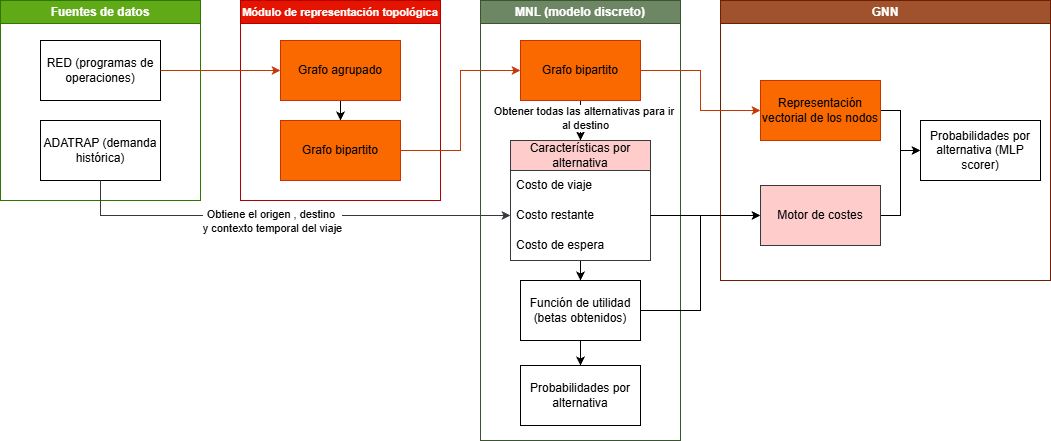

The diagram above was exported from draw.io. Its source (the exported page's mxGraphModel, read from the mxfile embedded in the PNG):
<mxGraphModel dx="1042" dy="527" grid="1" gridSize="10" guides="1" tooltips="1" connect="1" arrows="1" fold="1" page="1" pageScale="1" pageWidth="827" pageHeight="1169" math="0" shadow="0">
  <root>
    <mxCell id="0" />
    <mxCell id="1" parent="0" />
    <mxCell id="-U0Yb-texo-GvfUMU4_e-8" parent="1" style="swimlane;whiteSpace=wrap;html=1;fillColor=#60a917;fontColor=#ffffff;strokeColor=#2D7600;" value="Fuentes de datos" vertex="1">
      <mxGeometry height="200" width="200" x="40" y="160" as="geometry" />
    </mxCell>
    <mxCell id="-U0Yb-texo-GvfUMU4_e-10" parent="-U0Yb-texo-GvfUMU4_e-8" style="rounded=0;whiteSpace=wrap;html=1;" value="RED (programas de operaciones)" vertex="1">
      <mxGeometry height="60" width="120" x="40" y="40" as="geometry" />
    </mxCell>
    <mxCell id="-U0Yb-texo-GvfUMU4_e-9" parent="-U0Yb-texo-GvfUMU4_e-8" style="rounded=0;whiteSpace=wrap;html=1;" value="ADATRAP (demanda histórica)" vertex="1">
      <mxGeometry height="60" width="120" x="40" y="120" as="geometry" />
    </mxCell>
    <mxCell id="-U0Yb-texo-GvfUMU4_e-11" parent="1" style="swimlane;whiteSpace=wrap;html=1;fillColor=#6d8764;fontColor=#ffffff;strokeColor=#3A5431;" value="MNL (modelo discreto)" vertex="1">
      <mxGeometry height="440" width="200" x="520" y="160" as="geometry" />
    </mxCell>
    <mxCell id="-U0Yb-texo-GvfUMU4_e-34" edge="1" parent="-U0Yb-texo-GvfUMU4_e-11" source="-U0Yb-texo-GvfUMU4_e-20" style="edgeStyle=orthogonalEdgeStyle;rounded=0;orthogonalLoop=1;jettySize=auto;html=1;entryX=0.5;entryY=0;entryDx=0;entryDy=0;" target="-U0Yb-texo-GvfUMU4_e-26">
      <mxGeometry relative="1" as="geometry" />
    </mxCell>
    <mxCell id="-U0Yb-texo-GvfUMU4_e-57" connectable="0" parent="-U0Yb-texo-GvfUMU4_e-34" style="edgeLabel;html=1;align=center;verticalAlign=middle;resizable=0;points=[];" value="Obtener todas las alternativas para ir&amp;nbsp;&lt;div&gt;al destino&lt;/div&gt;" vertex="1">
      <mxGeometry relative="1" x="-0.14" y="4" as="geometry">
        <mxPoint as="offset" />
      </mxGeometry>
    </mxCell>
    <mxCell id="-U0Yb-texo-GvfUMU4_e-20" parent="-U0Yb-texo-GvfUMU4_e-11" style="rounded=0;whiteSpace=wrap;html=1;fillColor=#fa6800;fontColor=#000000;strokeColor=#C73500;" value="Grafo bipartito" vertex="1">
      <mxGeometry height="60" width="120" x="40" y="40" as="geometry" />
    </mxCell>
    <mxCell id="-U0Yb-texo-GvfUMU4_e-52" edge="1" parent="-U0Yb-texo-GvfUMU4_e-11" source="-U0Yb-texo-GvfUMU4_e-26" style="edgeStyle=orthogonalEdgeStyle;rounded=0;orthogonalLoop=1;jettySize=auto;html=1;entryX=0.5;entryY=0;entryDx=0;entryDy=0;" target="-U0Yb-texo-GvfUMU4_e-51">
      <mxGeometry relative="1" as="geometry" />
    </mxCell>
    <mxCell id="-U0Yb-texo-GvfUMU4_e-26" parent="-U0Yb-texo-GvfUMU4_e-11" style="swimlane;fontStyle=0;childLayout=stackLayout;horizontal=1;startSize=30;horizontalStack=0;resizeParent=1;resizeParentMax=0;resizeLast=0;collapsible=1;marginBottom=0;whiteSpace=wrap;html=1;fillColor=#ffcccc;strokeColor=#36393d;" value="Características por alternativa" vertex="1">
      <mxGeometry height="120" width="140" x="30" y="140" as="geometry" />
    </mxCell>
    <mxCell id="-U0Yb-texo-GvfUMU4_e-27" parent="-U0Yb-texo-GvfUMU4_e-26" style="text;strokeColor=none;fillColor=none;align=left;verticalAlign=middle;spacingLeft=4;spacingRight=4;overflow=hidden;points=[[0,0.5],[1,0.5]];portConstraint=eastwest;rotatable=0;whiteSpace=wrap;html=1;" value="Costo de viaje" vertex="1">
      <mxGeometry height="30" width="140" y="30" as="geometry" />
    </mxCell>
    <mxCell id="-U0Yb-texo-GvfUMU4_e-28" parent="-U0Yb-texo-GvfUMU4_e-26" style="text;strokeColor=none;fillColor=none;align=left;verticalAlign=middle;spacingLeft=4;spacingRight=4;overflow=hidden;points=[[0,0.5],[1,0.5]];portConstraint=eastwest;rotatable=0;whiteSpace=wrap;html=1;" value="Costo restante" vertex="1">
      <mxGeometry height="30" width="140" y="60" as="geometry" />
    </mxCell>
    <mxCell id="-U0Yb-texo-GvfUMU4_e-29" parent="-U0Yb-texo-GvfUMU4_e-26" style="text;strokeColor=none;fillColor=none;align=left;verticalAlign=middle;spacingLeft=4;spacingRight=4;overflow=hidden;points=[[0,0.5],[1,0.5]];portConstraint=eastwest;rotatable=0;whiteSpace=wrap;html=1;" value="Costo de espera" vertex="1">
      <mxGeometry height="30" width="140" y="90" as="geometry" />
    </mxCell>
    <mxCell id="-U0Yb-texo-GvfUMU4_e-61" edge="1" parent="-U0Yb-texo-GvfUMU4_e-11" source="-U0Yb-texo-GvfUMU4_e-51" style="edgeStyle=orthogonalEdgeStyle;rounded=0;orthogonalLoop=1;jettySize=auto;html=1;entryX=0.5;entryY=0;entryDx=0;entryDy=0;" target="-U0Yb-texo-GvfUMU4_e-60">
      <mxGeometry relative="1" as="geometry" />
    </mxCell>
    <mxCell id="-U0Yb-texo-GvfUMU4_e-51" parent="-U0Yb-texo-GvfUMU4_e-11" style="rounded=0;whiteSpace=wrap;html=1;" value="Función de utilidad&lt;div&gt;(betas obtenidos)&lt;/div&gt;" vertex="1">
      <mxGeometry height="60" width="120" x="40" y="280" as="geometry" />
    </mxCell>
    <mxCell id="-U0Yb-texo-GvfUMU4_e-60" parent="-U0Yb-texo-GvfUMU4_e-11" style="rounded=0;whiteSpace=wrap;html=1;" value="Probabilidades por alternativa" vertex="1">
      <mxGeometry height="60" width="120" x="40" y="365" as="geometry" />
    </mxCell>
    <mxCell id="-U0Yb-texo-GvfUMU4_e-14" parent="1" style="swimlane;whiteSpace=wrap;html=1;fillColor=#e51400;fontColor=#ffffff;strokeColor=#B20000;startSize=23;" value="&lt;font style=&quot;font-size: 11px;&quot;&gt;Módulo de representación topológica&lt;/font&gt;" vertex="1">
      <mxGeometry height="200" width="200" x="280" y="160" as="geometry" />
    </mxCell>
    <mxCell id="-U0Yb-texo-GvfUMU4_e-24" edge="1" parent="-U0Yb-texo-GvfUMU4_e-14" source="-U0Yb-texo-GvfUMU4_e-15" style="edgeStyle=orthogonalEdgeStyle;rounded=0;orthogonalLoop=1;jettySize=auto;html=1;entryX=0.5;entryY=0;entryDx=0;entryDy=0;" target="-U0Yb-texo-GvfUMU4_e-16">
      <mxGeometry relative="1" as="geometry" />
    </mxCell>
    <mxCell id="-U0Yb-texo-GvfUMU4_e-15" parent="-U0Yb-texo-GvfUMU4_e-14" style="rounded=0;whiteSpace=wrap;html=1;fillColor=#fa6800;fontColor=#000000;strokeColor=#C73500;" value="Grafo agrupado" vertex="1">
      <mxGeometry height="60" width="120" x="40" y="40" as="geometry" />
    </mxCell>
    <mxCell id="-U0Yb-texo-GvfUMU4_e-16" parent="-U0Yb-texo-GvfUMU4_e-14" style="rounded=0;whiteSpace=wrap;html=1;fillColor=#fa6800;fontColor=#000000;strokeColor=#C73500;" value="Grafo bipartito" vertex="1">
      <mxGeometry height="60" width="120" x="40" y="120" as="geometry" />
    </mxCell>
    <mxCell id="-U0Yb-texo-GvfUMU4_e-17" parent="1" style="swimlane;whiteSpace=wrap;html=1;fillColor=#a0522d;fontColor=#ffffff;strokeColor=#6D1F00;" value="GNN" vertex="1">
      <mxGeometry height="280" width="330" x="760" y="160" as="geometry" />
    </mxCell>
    <mxCell id="-U0Yb-texo-GvfUMU4_e-50" edge="1" parent="-U0Yb-texo-GvfUMU4_e-17" source="-U0Yb-texo-GvfUMU4_e-18" style="edgeStyle=orthogonalEdgeStyle;rounded=0;orthogonalLoop=1;jettySize=auto;html=1;entryX=0;entryY=0.5;entryDx=0;entryDy=0;" target="-U0Yb-texo-GvfUMU4_e-47">
      <mxGeometry relative="1" as="geometry" />
    </mxCell>
    <mxCell id="-U0Yb-texo-GvfUMU4_e-18" parent="-U0Yb-texo-GvfUMU4_e-17" style="rounded=0;whiteSpace=wrap;html=1;fillColor=#ffcccc;strokeColor=#36393d;" value="Motor de costes" vertex="1">
      <mxGeometry height="60" width="120" x="40" y="185" as="geometry" />
    </mxCell>
    <mxCell id="-U0Yb-texo-GvfUMU4_e-48" edge="1" parent="-U0Yb-texo-GvfUMU4_e-17" source="-U0Yb-texo-GvfUMU4_e-21" style="edgeStyle=orthogonalEdgeStyle;rounded=0;orthogonalLoop=1;jettySize=auto;html=1;exitX=1;exitY=0.5;exitDx=0;exitDy=0;entryX=0;entryY=0.5;entryDx=0;entryDy=0;" target="-U0Yb-texo-GvfUMU4_e-47">
      <mxGeometry relative="1" as="geometry" />
    </mxCell>
    <mxCell id="-U0Yb-texo-GvfUMU4_e-21" parent="-U0Yb-texo-GvfUMU4_e-17" style="rounded=0;whiteSpace=wrap;html=1;fillColor=#fa6800;fontColor=#000000;strokeColor=#C73500;" value="Representación vectorial de los nodos" vertex="1">
      <mxGeometry height="60" width="120" x="40" y="80" as="geometry" />
    </mxCell>
    <mxCell id="-U0Yb-texo-GvfUMU4_e-47" parent="-U0Yb-texo-GvfUMU4_e-17" style="rounded=0;whiteSpace=wrap;html=1;" value="Probabilidades por alternativa (MLP scorer)" vertex="1">
      <mxGeometry height="60" width="120" x="200" y="120" as="geometry" />
    </mxCell>
    <mxCell id="-U0Yb-texo-GvfUMU4_e-33" edge="1" parent="1" source="-U0Yb-texo-GvfUMU4_e-16" style="edgeStyle=orthogonalEdgeStyle;rounded=0;orthogonalLoop=1;jettySize=auto;html=1;entryX=0;entryY=0.5;entryDx=0;entryDy=0;fillColor=#fa6800;strokeColor=#C73500;" target="-U0Yb-texo-GvfUMU4_e-20">
      <mxGeometry relative="1" as="geometry" />
    </mxCell>
    <mxCell id="-U0Yb-texo-GvfUMU4_e-35" edge="1" parent="1" source="-U0Yb-texo-GvfUMU4_e-10" style="edgeStyle=orthogonalEdgeStyle;rounded=0;orthogonalLoop=1;jettySize=auto;html=1;entryX=0;entryY=0.5;entryDx=0;entryDy=0;fillColor=#fa6800;strokeColor=#C73500;" target="-U0Yb-texo-GvfUMU4_e-15">
      <mxGeometry relative="1" as="geometry" />
    </mxCell>
    <mxCell id="-U0Yb-texo-GvfUMU4_e-37" edge="1" parent="1" source="-U0Yb-texo-GvfUMU4_e-9" style="edgeStyle=orthogonalEdgeStyle;rounded=0;orthogonalLoop=1;jettySize=auto;html=1;entryX=0;entryY=0.5;entryDx=0;entryDy=0;fillColor=#ffcccc;strokeColor=#36393d;" target="-U0Yb-texo-GvfUMU4_e-28">
      <mxGeometry relative="1" as="geometry" />
    </mxCell>
    <mxCell id="-U0Yb-texo-GvfUMU4_e-58" connectable="0" parent="-U0Yb-texo-GvfUMU4_e-37" style="edgeLabel;html=1;align=center;verticalAlign=middle;resizable=0;points=[];" value="Obtiene el origen , destino&amp;nbsp;&lt;div&gt;y contexto temporal del viaje&lt;/div&gt;" vertex="1">
      <mxGeometry relative="1" x="-0.0724" y="4" as="geometry">
        <mxPoint y="9" as="offset" />
      </mxGeometry>
    </mxCell>
    <mxCell id="-U0Yb-texo-GvfUMU4_e-38" edge="1" parent="1" source="-U0Yb-texo-GvfUMU4_e-20" style="edgeStyle=orthogonalEdgeStyle;rounded=0;orthogonalLoop=1;jettySize=auto;html=1;entryX=0;entryY=0.5;entryDx=0;entryDy=0;fillColor=#fa6800;strokeColor=#C73500;" target="-U0Yb-texo-GvfUMU4_e-21">
      <mxGeometry relative="1" as="geometry" />
    </mxCell>
    <mxCell id="-U0Yb-texo-GvfUMU4_e-63" edge="1" parent="1" source="-U0Yb-texo-GvfUMU4_e-28" style="edgeStyle=orthogonalEdgeStyle;rounded=0;orthogonalLoop=1;jettySize=auto;html=1;entryX=0;entryY=0.5;entryDx=0;entryDy=0;" target="-U0Yb-texo-GvfUMU4_e-18">
      <mxGeometry relative="1" as="geometry" />
    </mxCell>
    <mxCell id="-U0Yb-texo-GvfUMU4_e-64" edge="1" parent="1" source="-U0Yb-texo-GvfUMU4_e-51" style="edgeStyle=orthogonalEdgeStyle;rounded=0;orthogonalLoop=1;jettySize=auto;html=1;entryX=0;entryY=0.5;entryDx=0;entryDy=0;" target="-U0Yb-texo-GvfUMU4_e-18">
      <mxGeometry relative="1" as="geometry" />
    </mxCell>
  </root>
</mxGraphModel>